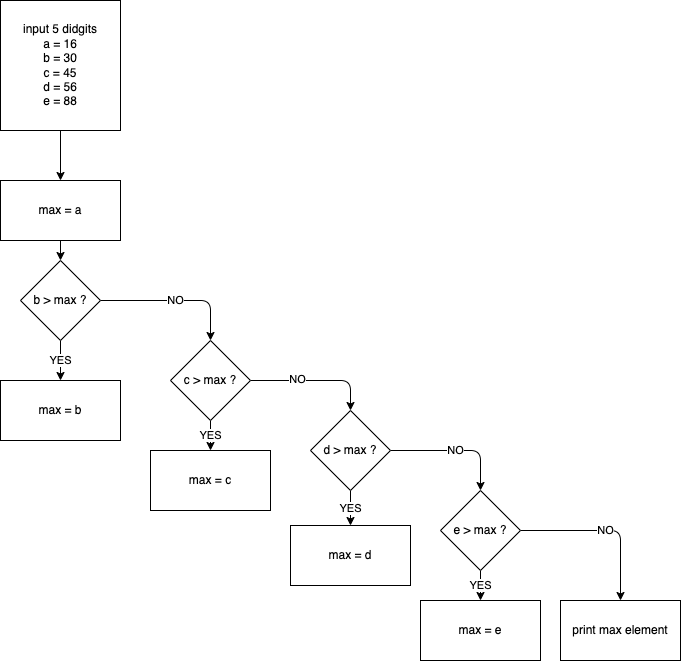

The diagram above was exported from draw.io. Its source (the exported page's mxGraphModel, read from the mxfile embedded in the PNG):
<mxGraphModel dx="594" dy="247" grid="1" gridSize="10" guides="1" tooltips="1" connect="1" arrows="1" fold="1" page="1" pageScale="1" pageWidth="827" pageHeight="1169" math="0" shadow="0">
  <root>
    <mxCell id="0" />
    <mxCell id="1" parent="0" />
    <mxCell id="4" value="" style="edgeStyle=none;html=1;" edge="1" parent="1" source="2" target="3">
      <mxGeometry relative="1" as="geometry" />
    </mxCell>
    <mxCell id="2" value="input 5 didgits&lt;br&gt;a = 16&lt;br&gt;b = 30&lt;br&gt;c = 45&lt;br&gt;d = 56&lt;br&gt;e = 88" style="rounded=0;whiteSpace=wrap;html=1;" vertex="1" parent="1">
      <mxGeometry x="230" y="30" width="120" height="130" as="geometry" />
    </mxCell>
    <mxCell id="6" value="" style="edgeStyle=none;html=1;" edge="1" parent="1" source="3" target="5">
      <mxGeometry relative="1" as="geometry" />
    </mxCell>
    <mxCell id="3" value="max = a" style="whiteSpace=wrap;html=1;rounded=0;" vertex="1" parent="1">
      <mxGeometry x="230" y="210" width="120" height="60" as="geometry" />
    </mxCell>
    <mxCell id="8" value="YES" style="edgeStyle=none;html=1;" edge="1" parent="1" source="5" target="7">
      <mxGeometry relative="1" as="geometry" />
    </mxCell>
    <mxCell id="10" value="NO" style="edgeStyle=none;html=1;" edge="1" parent="1" source="5" target="9">
      <mxGeometry relative="1" as="geometry">
        <Array as="points">
          <mxPoint x="440" y="330" />
        </Array>
      </mxGeometry>
    </mxCell>
    <mxCell id="5" value="b &amp;gt; max ?" style="rhombus;whiteSpace=wrap;html=1;rounded=0;" vertex="1" parent="1">
      <mxGeometry x="250" y="290" width="80" height="80" as="geometry" />
    </mxCell>
    <mxCell id="7" value="max = b" style="whiteSpace=wrap;html=1;rounded=0;" vertex="1" parent="1">
      <mxGeometry x="230" y="410" width="120" height="60" as="geometry" />
    </mxCell>
    <mxCell id="12" value="YES" style="edgeStyle=none;html=1;" edge="1" parent="1" source="9" target="11">
      <mxGeometry relative="1" as="geometry" />
    </mxCell>
    <mxCell id="14" style="edgeStyle=none;html=1;exitX=1;exitY=0.5;exitDx=0;exitDy=0;entryX=0.5;entryY=0;entryDx=0;entryDy=0;" edge="1" parent="1" source="9" target="13">
      <mxGeometry relative="1" as="geometry">
        <Array as="points">
          <mxPoint x="580" y="410" />
        </Array>
      </mxGeometry>
    </mxCell>
    <mxCell id="15" value="NO" style="edgeLabel;html=1;align=center;verticalAlign=middle;resizable=0;points=[];" vertex="1" connectable="0" parent="14">
      <mxGeometry x="-0.2923" y="2" relative="1" as="geometry">
        <mxPoint as="offset" />
      </mxGeometry>
    </mxCell>
    <mxCell id="9" value="c &amp;gt; max ?" style="rhombus;whiteSpace=wrap;html=1;rounded=0;" vertex="1" parent="1">
      <mxGeometry x="400" y="370" width="80" height="80" as="geometry" />
    </mxCell>
    <mxCell id="11" value="max = c" style="whiteSpace=wrap;html=1;rounded=0;" vertex="1" parent="1">
      <mxGeometry x="380" y="480" width="120" height="60" as="geometry" />
    </mxCell>
    <mxCell id="17" value="YES" style="edgeStyle=none;html=1;" edge="1" parent="1" source="13" target="16">
      <mxGeometry relative="1" as="geometry" />
    </mxCell>
    <mxCell id="19" value="NO" style="edgeStyle=none;html=1;exitX=1;exitY=0.5;exitDx=0;exitDy=0;entryX=0.5;entryY=0;entryDx=0;entryDy=0;" edge="1" parent="1" source="13" target="18">
      <mxGeometry relative="1" as="geometry">
        <Array as="points">
          <mxPoint x="710" y="480" />
        </Array>
      </mxGeometry>
    </mxCell>
    <mxCell id="13" value="d &amp;gt; max ?" style="rhombus;whiteSpace=wrap;html=1;" vertex="1" parent="1">
      <mxGeometry x="540" y="440" width="80" height="80" as="geometry" />
    </mxCell>
    <mxCell id="16" value="max = d" style="whiteSpace=wrap;html=1;" vertex="1" parent="1">
      <mxGeometry x="520" y="555" width="120" height="60" as="geometry" />
    </mxCell>
    <mxCell id="21" value="YES" style="edgeStyle=none;html=1;" edge="1" parent="1" source="18" target="20">
      <mxGeometry relative="1" as="geometry" />
    </mxCell>
    <mxCell id="23" value="NO" style="edgeStyle=none;html=1;exitX=1;exitY=0.5;exitDx=0;exitDy=0;entryX=0.5;entryY=0;entryDx=0;entryDy=0;" edge="1" parent="1" source="18" target="22">
      <mxGeometry relative="1" as="geometry">
        <Array as="points">
          <mxPoint x="850" y="560" />
        </Array>
      </mxGeometry>
    </mxCell>
    <mxCell id="18" value="e &amp;gt; max ?" style="rhombus;whiteSpace=wrap;html=1;" vertex="1" parent="1">
      <mxGeometry x="670" y="520" width="80" height="80" as="geometry" />
    </mxCell>
    <mxCell id="20" value="max = e" style="whiteSpace=wrap;html=1;" vertex="1" parent="1">
      <mxGeometry x="650" y="630" width="120" height="60" as="geometry" />
    </mxCell>
    <mxCell id="22" value="print max element" style="rounded=0;whiteSpace=wrap;html=1;" vertex="1" parent="1">
      <mxGeometry x="790" y="630" width="120" height="60" as="geometry" />
    </mxCell>
  </root>
</mxGraphModel>